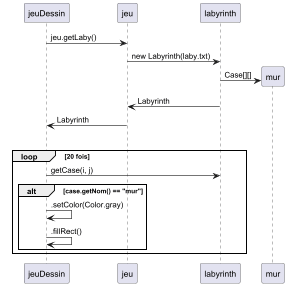

The diagram above was rendered by PlantUML. Its source (embedded in the PNG):
@startuml
participant "jeuDessin" as dessin
participant "jeu" as jeu
participant "labyrinth" as laby
participant "mur" as mur
dessin -> jeu : jeu.getLaby()
jeu -> laby : new Labyrinth(laby.txt)
create mur
laby -> mur : Case[][]
laby -> jeu : Labyrinth
jeu -> dessin : Labyrinth
loop 20 fois
    loop 20 fois
        dessin -> laby : getCase(i, j)
        alt case.getNom() == "mur"
            dessin -> dessin : .setColor(Color.gray)
            dessin -> dessin : .fillRect()
       end
    end


@enduml